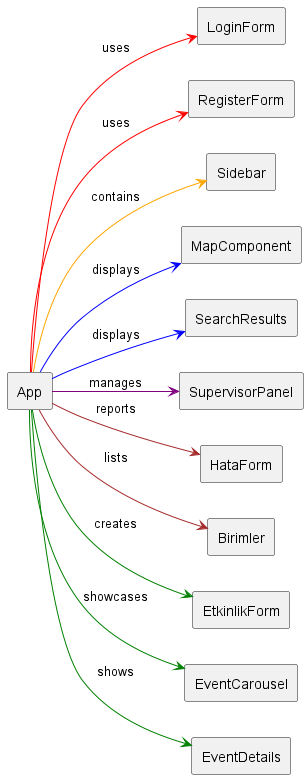

The diagram above was rendered by PlantUML. Its source (embedded in the PNG):
@startuml
skinparam componentStyle rectangle
skinparam topMargin 50
left to right direction
' Main application component
component "App" as App

' Authentication & Forms (red)
component "LoginForm" as LoginForm
component "RegisterForm" as RegisterForm
App -[#red]-> LoginForm : uses
App -[#red]-> RegisterForm : uses

' Navigation & Layout (orange)
component "Sidebar" as Sidebar
App -[#orange]-> Sidebar : contains

' Map & Search (blue)
component "MapComponent" as MapComponent
component "SearchResults" as SearchResults
App -[#blue]-> MapComponent : displays
App -[#blue]-> SearchResults : displays

' Supervisory Controls (purple)
component "SupervisorPanel" as SupervisorPanel
App -[#purple]-> SupervisorPanel : manages

' Reporting & Units (brown)
component "HataForm" as HataForm
component "Birimler" as Birimler
App -[#brown]-> HataForm : reports
App -[#brown]-> Birimler : lists

' Event Management (green)
component "EtkinlikForm" as EtkinlikForm
component "EventCarousel" as EventCarousel
component "EventDetails" as EventDetails
App -[#green]-> EtkinlikForm : creates
App -[#green]-> EventCarousel : showcases
App -[#green]-> EventDetails : shows

@enduml